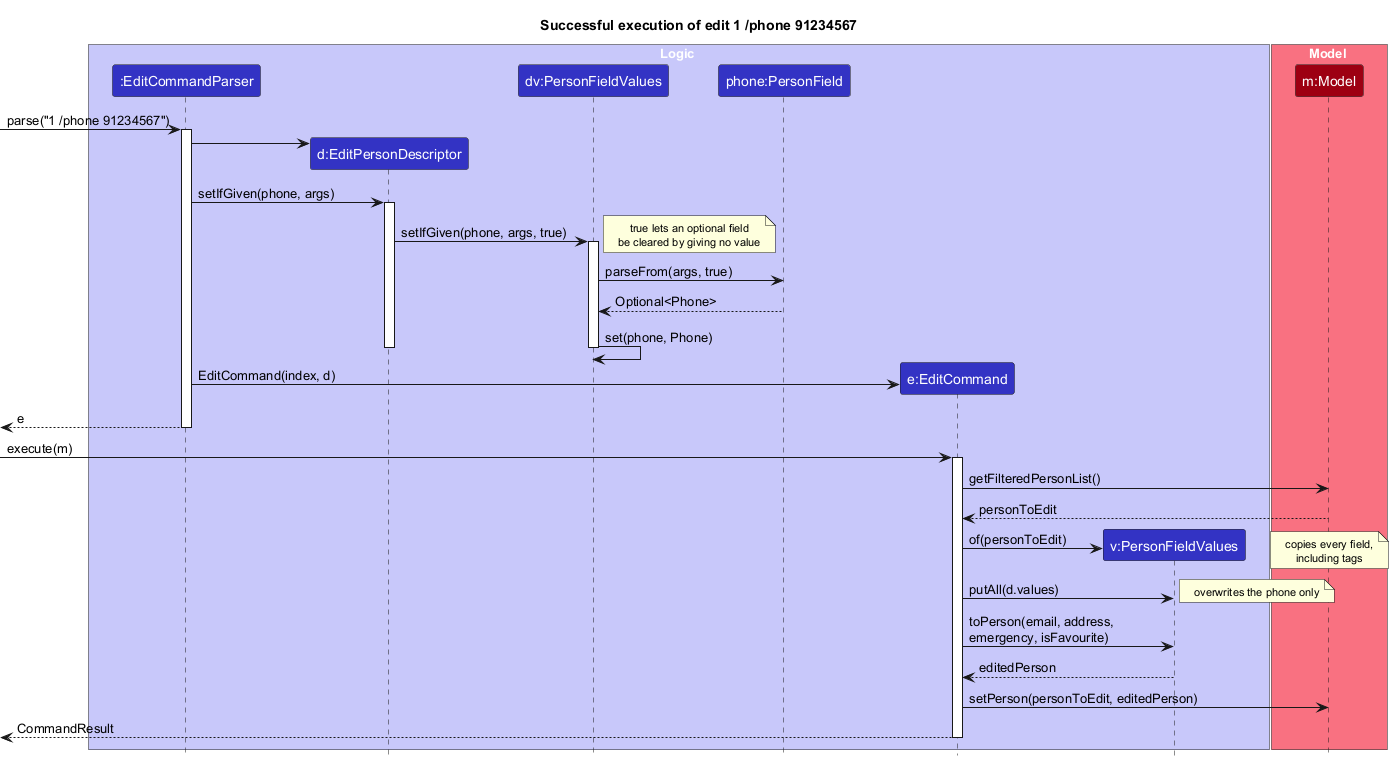

The diagram above was rendered by PlantUML. Its source (embedded in the PNG):
@startuml
!include style.puml
skinparam ArrowFontStyle plain
skinparam NoteFontSize 11
skinparam SequenceMessageAlign left

title Successful execution of edit 1 /phone 91234567

box Logic LOGIC_COLOR_T1
participant ":EditCommandParser" as EditCommandParser LOGIC_COLOR
participant "d:EditPersonDescriptor" as EditPersonDescriptor LOGIC_COLOR
participant "dv:PersonFieldValues" as DescriptorValues LOGIC_COLOR
participant "phone:PersonField" as PersonField LOGIC_COLOR
participant "e:EditCommand" as EditCommand LOGIC_COLOR
participant "v:PersonFieldValues" as PersonFieldValues LOGIC_COLOR
end box

box Model MODEL_COLOR_T1
participant "m:Model" as Model MODEL_COLOR
end box

[-> EditCommandParser : parse("1 /phone 91234567")
activate EditCommandParser

create EditPersonDescriptor
EditCommandParser -> EditPersonDescriptor
EditCommandParser -> EditPersonDescriptor : setIfGiven(phone, args)
activate EditPersonDescriptor
EditPersonDescriptor -> DescriptorValues : setIfGiven(phone, args, true)
note right: true lets an optional field\nbe cleared by giving no value
activate DescriptorValues
DescriptorValues -> PersonField : parseFrom(args, true)
PersonField --> DescriptorValues : Optional<Phone>
DescriptorValues -> DescriptorValues : set(phone, Phone)
deactivate DescriptorValues
deactivate EditPersonDescriptor

create EditCommand
EditCommandParser -> EditCommand : EditCommand(index, d)
[<-- EditCommandParser : e
deactivate EditCommandParser

[-> EditCommand : execute(m)
activate EditCommand

EditCommand -> Model : getFilteredPersonList()
Model --> EditCommand : personToEdit

create PersonFieldValues
EditCommand -> PersonFieldValues : of(personToEdit)
note right: copies every field,\nincluding tags

EditCommand -> PersonFieldValues : putAll(d.values)
note right: overwrites the phone only

EditCommand -> PersonFieldValues : toPerson(email, address,\nemergency, isFavourite)
PersonFieldValues --> EditCommand : editedPerson

EditCommand -> Model : setPerson(personToEdit, editedPerson)

[<-- EditCommand : CommandResult
deactivate EditCommand
@enduml